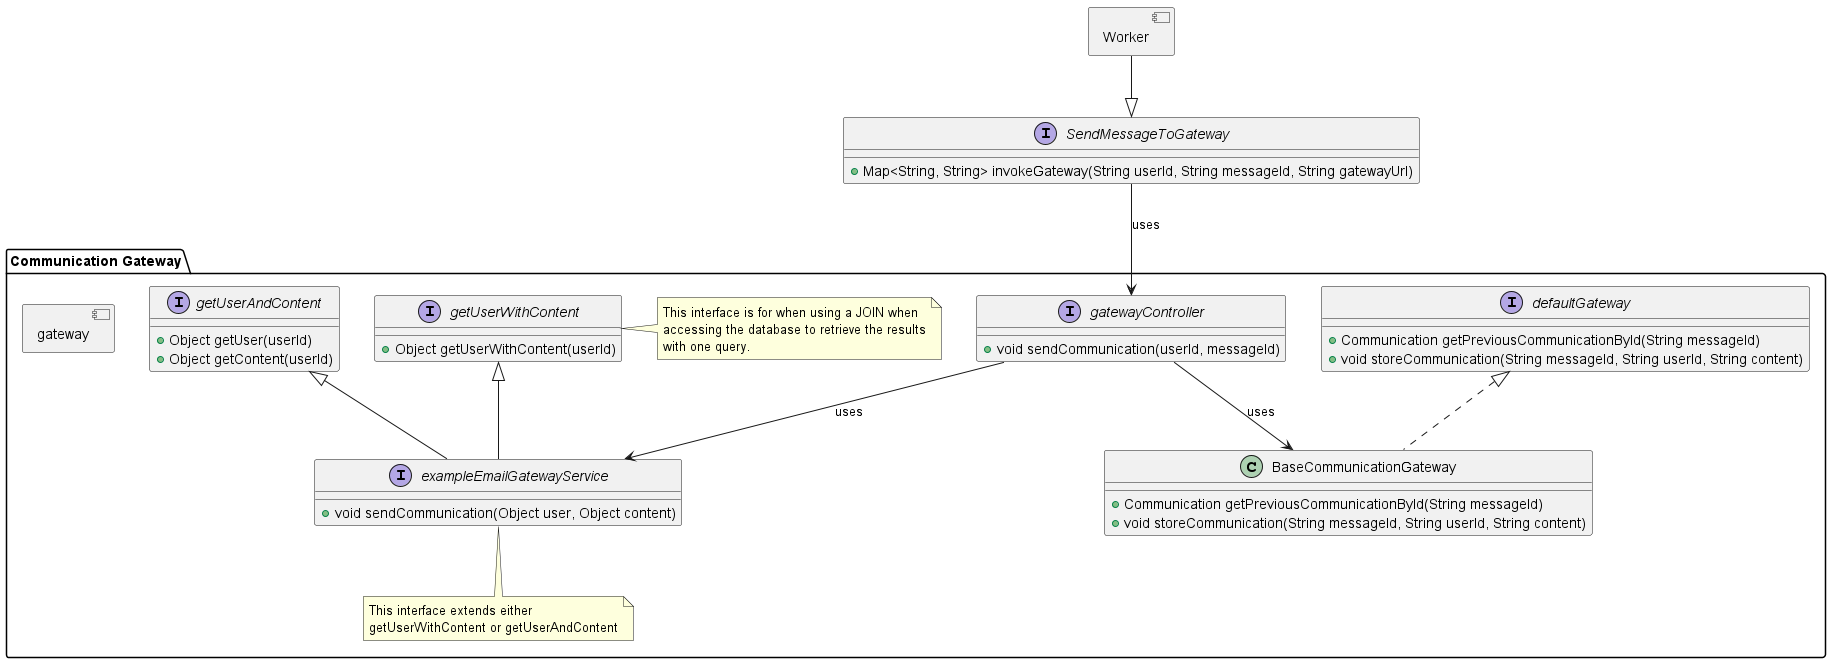

The diagram above was rendered by PlantUML. Its source (embedded in the PNG):
@startuml Gateway Interfaces

component Worker {
}

interface SendMessageToGateway {
    + Map<String, String> invokeGateway(String userId, String messageId, String gatewayUrl)
}

package "Communication Gateway" as communicationGateway {
    component gateway {

    }

    interface defaultGateway {
        + Communication getPreviousCommunicationById(String messageId)
        + void storeCommunication(String messageId, String userId, String content)
    }

    interface gatewayController {
        + void sendCommunication(userId, messageId)
    }

    interface getUserWithContent {
        + Object getUserWithContent(userId)
    }
    note right of getUserWithContent
            This interface is for when using a JOIN when
            accessing the database to retrieve the results
            with one query.
        end note

    interface getUserAndContent {
        + Object getUser(userId)
        + Object getContent(userId)
    }


    interface exampleEmailGatewayService extends getUserWithContent, getUserAndContent {
        + void sendCommunication(Object user, Object content)
    }

   note bottom of exampleEmailGatewayService
        This interface extends either
        getUserWithContent or getUserAndContent
   end note

   class BaseCommunicationGateway implements defaultGateway{
        + Communication getPreviousCommunicationById(String messageId)
        + void storeCommunication(String messageId, String userId, String content)
   }


    gatewayController --> exampleEmailGatewayService: uses
    gatewayController --> BaseCommunicationGateway: uses
    Worker --|> SendMessageToGateway
    SendMessageToGateway --> gatewayController: uses
}


@enduml